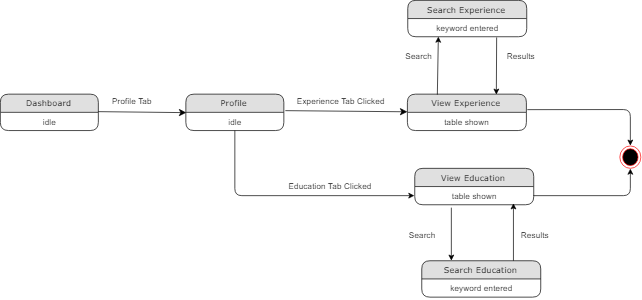

The diagram above was exported from draw.io. Its source (the exported page's mxGraphModel, read from the mxfile embedded in the PNG):
<mxGraphModel dx="1200" dy="621" grid="1" gridSize="10" guides="1" tooltips="1" connect="1" arrows="1" fold="1" page="1" pageScale="1" pageWidth="1100" pageHeight="850" background="#ffffff" math="0" shadow="0">
  <root>
    <mxCell id="0" />
    <mxCell id="1" parent="0" />
    <mxCell id="fjNlEd4nIXOPYDQXiLsd-108" style="edgeStyle=none;html=1;labelBackgroundColor=none;startFill=0;startSize=8;endFill=1;endSize=8;fontFamily=Verdana;fontSize=12;exitX=1.015;exitY=-0.093;exitDx=0;exitDy=0;exitPerimeter=0;" edge="1" parent="1" source="fjNlEd4nIXOPYDQXiLsd-115" target="fjNlEd4nIXOPYDQXiLsd-111">
      <mxGeometry relative="1" as="geometry" />
    </mxCell>
    <mxCell id="fjNlEd4nIXOPYDQXiLsd-109" value="Dashboard" style="swimlane;html=1;fontStyle=0;childLayout=stackLayout;horizontal=1;startSize=26;fillColor=#e0e0e0;horizontalStack=0;resizeParent=1;resizeLast=0;collapsible=1;marginBottom=0;swimlaneFillColor=#ffffff;align=center;rounded=1;shadow=0;comic=0;labelBackgroundColor=none;strokeColor=#000000;strokeWidth=1;fontFamily=Verdana;fontSize=12;fontColor=#000000;" vertex="1" parent="1">
      <mxGeometry y="134" width="140" height="52" as="geometry" />
    </mxCell>
    <mxCell id="fjNlEd4nIXOPYDQXiLsd-110" value="idle" style="text;html=1;strokeColor=none;fillColor=none;spacingLeft=4;spacingRight=4;whiteSpace=wrap;overflow=hidden;rotatable=0;points=[[0,0.5],[1,0.5]];portConstraint=eastwest;align=center;" vertex="1" parent="fjNlEd4nIXOPYDQXiLsd-109">
      <mxGeometry y="26" width="140" height="26" as="geometry" />
    </mxCell>
    <mxCell id="fjNlEd4nIXOPYDQXiLsd-111" value="View Experience" style="swimlane;html=1;fontStyle=0;childLayout=stackLayout;horizontal=1;startSize=26;fillColor=#e0e0e0;horizontalStack=0;resizeParent=1;resizeLast=0;collapsible=1;marginBottom=0;swimlaneFillColor=#ffffff;align=center;rounded=1;shadow=0;comic=0;labelBackgroundColor=none;strokeColor=#000000;strokeWidth=1;fontFamily=Verdana;fontSize=12;fontColor=#000000;" vertex="1" parent="1">
      <mxGeometry x="581.5" y="134" width="170" height="52" as="geometry" />
    </mxCell>
    <mxCell id="fjNlEd4nIXOPYDQXiLsd-112" value="table shown" style="text;html=1;strokeColor=none;fillColor=none;spacingLeft=4;spacingRight=4;whiteSpace=wrap;overflow=hidden;rotatable=0;points=[[0,0.5],[1,0.5]];portConstraint=eastwest;align=center;" vertex="1" parent="fjNlEd4nIXOPYDQXiLsd-111">
      <mxGeometry y="26" width="170" height="26" as="geometry" />
    </mxCell>
    <mxCell id="fjNlEd4nIXOPYDQXiLsd-114" value="Profile" style="swimlane;html=1;fontStyle=0;childLayout=stackLayout;horizontal=1;startSize=26;fillColor=#e0e0e0;horizontalStack=0;resizeParent=1;resizeLast=0;collapsible=1;marginBottom=0;swimlaneFillColor=#ffffff;align=center;rounded=1;shadow=0;comic=0;labelBackgroundColor=none;strokeColor=#000000;strokeWidth=1;fontFamily=Verdana;fontSize=12;fontColor=#000000;" vertex="1" parent="1">
      <mxGeometry x="265" y="134" width="140" height="52" as="geometry" />
    </mxCell>
    <mxCell id="fjNlEd4nIXOPYDQXiLsd-115" value="idle" style="text;html=1;strokeColor=none;fillColor=none;spacingLeft=4;spacingRight=4;whiteSpace=wrap;overflow=hidden;rotatable=0;points=[[0,0.5],[1,0.5]];portConstraint=eastwest;align=center;" vertex="1" parent="fjNlEd4nIXOPYDQXiLsd-114">
      <mxGeometry y="26" width="140" height="26" as="geometry" />
    </mxCell>
    <mxCell id="fjNlEd4nIXOPYDQXiLsd-116" style="edgeStyle=none;html=1;labelBackgroundColor=none;startFill=0;startSize=8;endFill=1;endSize=8;fontFamily=Verdana;fontSize=12;entryX=0;entryY=0.5;entryDx=0;entryDy=0;" edge="1" parent="1" target="fjNlEd4nIXOPYDQXiLsd-114">
      <mxGeometry relative="1" as="geometry">
        <mxPoint x="240" y="158" as="targetPoint" />
        <mxPoint x="140" y="159" as="sourcePoint" />
      </mxGeometry>
    </mxCell>
    <mxCell id="fjNlEd4nIXOPYDQXiLsd-119" value="Profile Tab" style="text;html=1;resizable=0;points=[];autosize=1;align=left;verticalAlign=top;spacingTop=-4;fontColor=#000000;" vertex="1" parent="1">
      <mxGeometry x="157.5" y="134" width="70" height="20" as="geometry" />
    </mxCell>
    <mxCell id="fjNlEd4nIXOPYDQXiLsd-121" value="" style="ellipse;html=1;shape=endState;fillColor=#000000;strokeColor=#ff0000;fontColor=#000000;" vertex="1" parent="1">
      <mxGeometry x="885" y="208" width="30" height="32" as="geometry" />
    </mxCell>
    <mxCell id="fjNlEd4nIXOPYDQXiLsd-123" value="Experience Tab Clicked" style="text;html=1;resizable=0;points=[];autosize=1;align=left;verticalAlign=top;spacingTop=-4;fontColor=#000000;" vertex="1" parent="1">
      <mxGeometry x="421.5" y="134" width="140" height="20" as="geometry" />
    </mxCell>
    <mxCell id="fjNlEd4nIXOPYDQXiLsd-124" value="" style="endArrow=classic;html=1;fontColor=#000000;exitX=1.012;exitY=-0.143;exitDx=0;exitDy=0;exitPerimeter=0;entryX=0.5;entryY=0;entryDx=0;entryDy=0;" edge="1" parent="1" source="fjNlEd4nIXOPYDQXiLsd-112" target="fjNlEd4nIXOPYDQXiLsd-121">
      <mxGeometry width="50" height="50" relative="1" as="geometry">
        <mxPoint x="436" y="472" as="sourcePoint" />
        <mxPoint x="860" y="153" as="targetPoint" />
        <Array as="points">
          <mxPoint x="900" y="156" />
        </Array>
      </mxGeometry>
    </mxCell>
    <mxCell id="fjNlEd4nIXOPYDQXiLsd-142" value="View Education" style="swimlane;html=1;fontStyle=0;childLayout=stackLayout;horizontal=1;startSize=26;fillColor=#e0e0e0;horizontalStack=0;resizeParent=1;resizeLast=0;collapsible=1;marginBottom=0;swimlaneFillColor=#ffffff;align=center;rounded=1;shadow=0;comic=0;labelBackgroundColor=none;strokeColor=#000000;strokeWidth=1;fontFamily=Verdana;fontSize=12;fontColor=#000000;" vertex="1" parent="1">
      <mxGeometry x="592" y="240" width="170" height="52" as="geometry" />
    </mxCell>
    <mxCell id="fjNlEd4nIXOPYDQXiLsd-143" value="table shown" style="text;html=1;strokeColor=none;fillColor=none;spacingLeft=4;spacingRight=4;whiteSpace=wrap;overflow=hidden;rotatable=0;points=[[0,0.5],[1,0.5]];portConstraint=eastwest;align=center;" vertex="1" parent="fjNlEd4nIXOPYDQXiLsd-142">
      <mxGeometry y="26" width="170" height="26" as="geometry" />
    </mxCell>
    <mxCell id="fjNlEd4nIXOPYDQXiLsd-144" value="" style="endArrow=classic;html=1;fontColor=#000000;entryX=0;entryY=0.5;entryDx=0;entryDy=0;" edge="1" parent="1" source="fjNlEd4nIXOPYDQXiLsd-115" target="fjNlEd4nIXOPYDQXiLsd-143">
      <mxGeometry width="50" height="50" relative="1" as="geometry">
        <mxPoint x="350" y="330" as="sourcePoint" />
        <mxPoint x="400" y="280" as="targetPoint" />
        <Array as="points">
          <mxPoint x="335" y="279" />
        </Array>
      </mxGeometry>
    </mxCell>
    <mxCell id="fjNlEd4nIXOPYDQXiLsd-145" value="Education Tab Clicked" style="text;html=1;resizable=0;points=[];autosize=1;align=left;verticalAlign=top;spacingTop=-4;fontColor=#000000;" vertex="1" parent="1">
      <mxGeometry x="410" y="256" width="130" height="20" as="geometry" />
    </mxCell>
    <mxCell id="fjNlEd4nIXOPYDQXiLsd-146" value="" style="endArrow=classic;html=1;fontColor=#000000;exitX=1;exitY=0.5;exitDx=0;exitDy=0;entryX=0.5;entryY=1;entryDx=0;entryDy=0;" edge="1" parent="1" source="fjNlEd4nIXOPYDQXiLsd-143" target="fjNlEd4nIXOPYDQXiLsd-121">
      <mxGeometry width="50" height="50" relative="1" as="geometry">
        <mxPoint x="870" y="330" as="sourcePoint" />
        <mxPoint x="920" y="280" as="targetPoint" />
        <Array as="points">
          <mxPoint x="900" y="279" />
        </Array>
      </mxGeometry>
    </mxCell>
    <mxCell id="fjNlEd4nIXOPYDQXiLsd-149" value="Search Education" style="swimlane;html=1;fontStyle=0;childLayout=stackLayout;horizontal=1;startSize=26;fillColor=#e0e0e0;horizontalStack=0;resizeParent=1;resizeLast=0;collapsible=1;marginBottom=0;swimlaneFillColor=#ffffff;align=center;rounded=1;shadow=0;comic=0;labelBackgroundColor=none;strokeColor=#000000;strokeWidth=1;fontFamily=Verdana;fontSize=12;fontColor=#000000;" vertex="1" parent="1">
      <mxGeometry x="602" y="372" width="170" height="52" as="geometry" />
    </mxCell>
    <mxCell id="fjNlEd4nIXOPYDQXiLsd-150" value="keyword entered" style="text;html=1;strokeColor=none;fillColor=none;spacingLeft=4;spacingRight=4;whiteSpace=wrap;overflow=hidden;rotatable=0;points=[[0,0.5],[1,0.5]];portConstraint=eastwest;align=center;" vertex="1" parent="fjNlEd4nIXOPYDQXiLsd-149">
      <mxGeometry y="26" width="170" height="26" as="geometry" />
    </mxCell>
    <mxCell id="fjNlEd4nIXOPYDQXiLsd-151" value="" style="endArrow=classic;html=1;fontColor=#000000;entryX=0.25;entryY=0;entryDx=0;entryDy=0;exitX=0.308;exitY=1.159;exitDx=0;exitDy=0;exitPerimeter=0;" edge="1" parent="1" source="fjNlEd4nIXOPYDQXiLsd-143" target="fjNlEd4nIXOPYDQXiLsd-149">
      <mxGeometry width="50" height="50" relative="1" as="geometry">
        <mxPoint x="644" y="320" as="sourcePoint" />
        <mxPoint x="440" y="380" as="targetPoint" />
      </mxGeometry>
    </mxCell>
    <mxCell id="fjNlEd4nIXOPYDQXiLsd-152" value="" style="endArrow=classic;html=1;fontColor=#000000;" edge="1" parent="1">
      <mxGeometry width="50" height="50" relative="1" as="geometry">
        <mxPoint x="733" y="372" as="sourcePoint" />
        <mxPoint x="733" y="290" as="targetPoint" />
      </mxGeometry>
    </mxCell>
    <mxCell id="fjNlEd4nIXOPYDQXiLsd-153" value="Results" style="text;html=1;resizable=0;points=[];autosize=1;align=left;verticalAlign=top;spacingTop=-4;fontColor=#000000;" vertex="1" parent="1">
      <mxGeometry x="742" y="326" width="60" height="20" as="geometry" />
    </mxCell>
    <mxCell id="fjNlEd4nIXOPYDQXiLsd-154" value="Search" style="text;html=1;resizable=0;points=[];autosize=1;align=left;verticalAlign=top;spacingTop=-4;fontColor=#000000;" vertex="1" parent="1">
      <mxGeometry x="581.5" y="326" width="50" height="20" as="geometry" />
    </mxCell>
    <mxCell id="fjNlEd4nIXOPYDQXiLsd-155" value="Search Experience" style="swimlane;html=1;fontStyle=0;childLayout=stackLayout;horizontal=1;startSize=26;fillColor=#e0e0e0;horizontalStack=0;resizeParent=1;resizeLast=0;collapsible=1;marginBottom=0;swimlaneFillColor=#ffffff;align=center;rounded=1;shadow=0;comic=0;labelBackgroundColor=none;strokeColor=#000000;strokeWidth=1;fontFamily=Verdana;fontSize=12;fontColor=#000000;" vertex="1" parent="1">
      <mxGeometry x="582" width="170" height="52" as="geometry" />
    </mxCell>
    <mxCell id="fjNlEd4nIXOPYDQXiLsd-156" value="keyword entered" style="text;html=1;strokeColor=none;fillColor=none;spacingLeft=4;spacingRight=4;whiteSpace=wrap;overflow=hidden;rotatable=0;points=[[0,0.5],[1,0.5]];portConstraint=eastwest;align=center;" vertex="1" parent="fjNlEd4nIXOPYDQXiLsd-155">
      <mxGeometry y="26" width="170" height="26" as="geometry" />
    </mxCell>
    <mxCell id="fjNlEd4nIXOPYDQXiLsd-157" value="Results" style="text;html=1;resizable=0;points=[];autosize=1;align=left;verticalAlign=top;spacingTop=-4;fontColor=#000000;" vertex="1" parent="1">
      <mxGeometry x="721.5" y="70" width="60" height="20" as="geometry" />
    </mxCell>
    <mxCell id="fjNlEd4nIXOPYDQXiLsd-158" value="Search" style="text;html=1;resizable=0;points=[];autosize=1;align=left;verticalAlign=top;spacingTop=-4;fontColor=#000000;" vertex="1" parent="1">
      <mxGeometry x="577" y="70" width="50" height="20" as="geometry" />
    </mxCell>
    <mxCell id="fjNlEd4nIXOPYDQXiLsd-159" value="" style="endArrow=classic;html=1;fontColor=#000000;exitX=0.25;exitY=0;exitDx=0;exitDy=0;entryX=0.257;entryY=0.995;entryDx=0;entryDy=0;entryPerimeter=0;" edge="1" parent="1" source="fjNlEd4nIXOPYDQXiLsd-111" target="fjNlEd4nIXOPYDQXiLsd-156">
      <mxGeometry width="50" height="50" relative="1" as="geometry">
        <mxPoint x="460" y="70" as="sourcePoint" />
        <mxPoint x="510" y="20" as="targetPoint" />
      </mxGeometry>
    </mxCell>
    <mxCell id="fjNlEd4nIXOPYDQXiLsd-160" value="" style="endArrow=classic;html=1;fontColor=#000000;entryX=0.75;entryY=0;entryDx=0;entryDy=0;" edge="1" parent="1" target="fjNlEd4nIXOPYDQXiLsd-111">
      <mxGeometry width="50" height="50" relative="1" as="geometry">
        <mxPoint x="709" y="53" as="sourcePoint" />
        <mxPoint x="920" y="30" as="targetPoint" />
      </mxGeometry>
    </mxCell>
  </root>
</mxGraphModel>